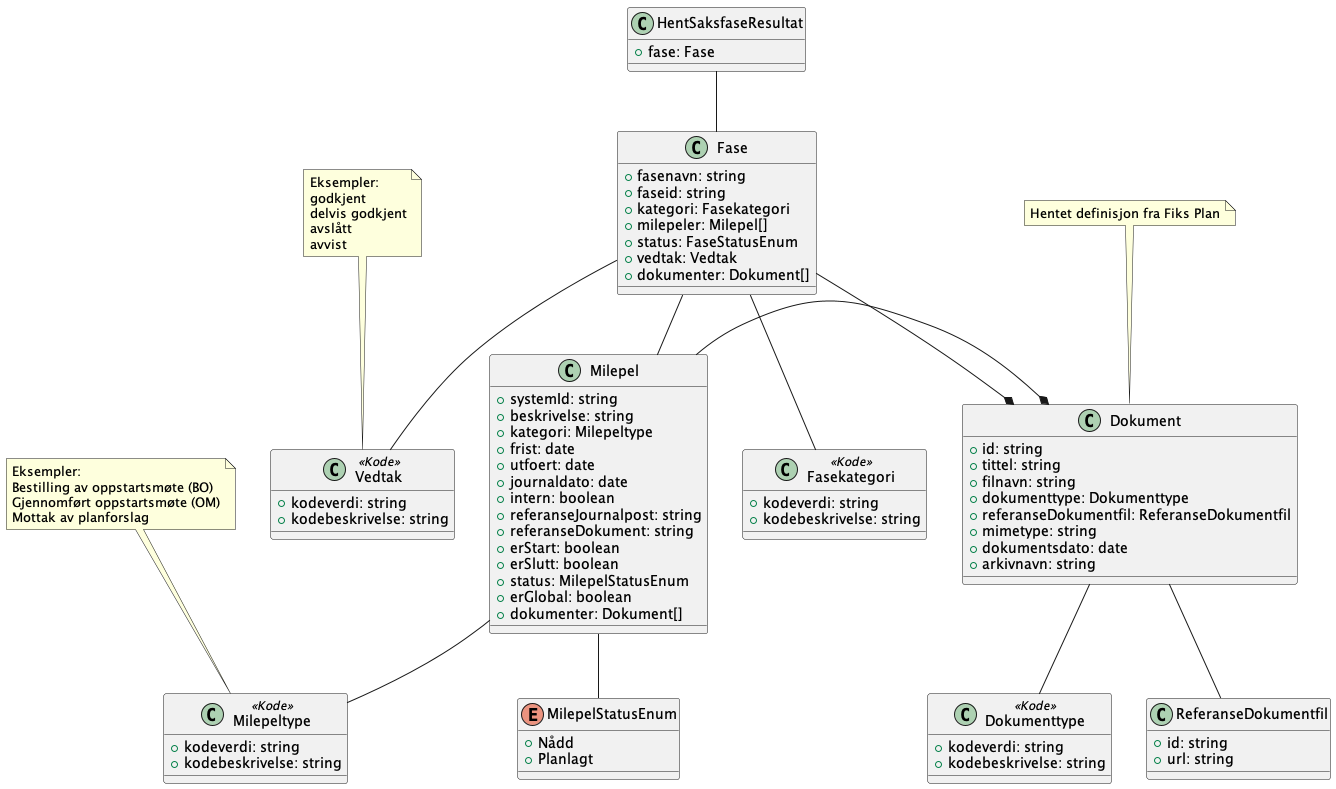

The diagram above was rendered by PlantUML. Its source (embedded in the PNG):
@startuml

class HentSaksfaseResultat {
    +fase: Fase
}

HentSaksfaseResultat -- Fase

class Fase {
    +fasenavn: string
    +faseid: string
    +kategori: Fasekategori
    +milepeler: Milepel[]
    +status: FaseStatusEnum
    +vedtak: Vedtak
    +dokumenter: Dokument[]
}

Fase -* Dokument
Fase -- Milepel
Fase -- Fasekategori
Fase -- Vedtak

note top of Vedtak : Eksempler:\ngodkjent\ndelvis godkjent\navslått\navvist 

class Vedtak <<Kode>> {
    +kodeverdi: string
    +kodebeskrivelse: string
}

class Fasekategori <<Kode>> {
    +kodeverdi: string
    +kodebeskrivelse: string
}

class Milepel {
    +systemId: string
    +beskrivelse: string
    +kategori: Milepeltype
    +frist: date
    +utfoert: date
    +journaldato: date
    +intern: boolean
    +referanseJournalpost: string
    +referanseDokument: string
    +erStart: boolean
    +erSlutt: boolean
    +status: MilepelStatusEnum
    +erGlobal: boolean
    +dokumenter: Dokument[]
}

Milepel -- Milepeltype

note top of Milepeltype : Eksempler: \nBestilling av oppstartsmøte (BO)\nGjennomført oppstartsmøte (OM)\nMottak av planforslag
 
class Milepeltype <<Kode>> {
    +kodeverdi: string
    +kodebeskrivelse: string
}


Milepel -- MilepelStatusEnum
Milepel -* Dokument

enum MilepelStatusEnum {
    +Nådd
    +Planlagt
}

note top of Dokument : Hentet definisjon fra Fiks Plan

class Dokument {
    +id: string
    +tittel: string
    +filnavn: string
    +dokumenttype: Dokumenttype
    +referanseDokumentfil: ReferanseDokumentfil
    +mimetype: string
    +dokumentsdato: date
    +arkivnavn: string
}

Dokument -- Dokumenttype
Dokument -- ReferanseDokumentfil

class Dokumenttype <<Kode>> {
    +kodeverdi: string
    +kodebeskrivelse: string
}

class ReferanseDokumentfil {
    +id: string
    +url: string
}

@enduml